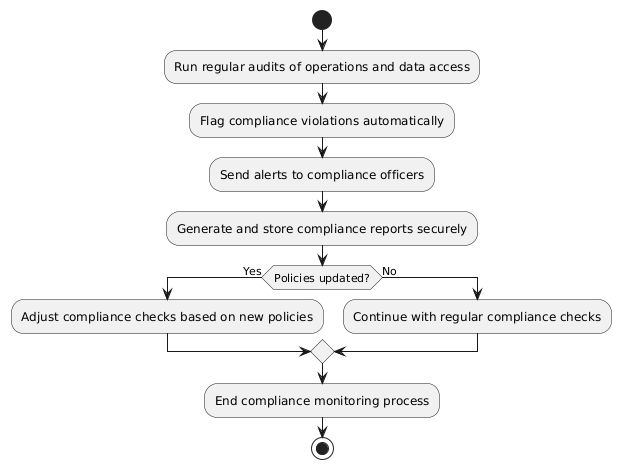

The diagram above was rendered by PlantUML. Its source (embedded in the PNG):
@startuml
|System|
start
:Run regular audits of operations and data access;

|System|
:Flag compliance violations automatically;

|System|
:Send alerts to compliance officers;

|System|
:Generate and store compliance reports securely;

if (Policies updated?) then (Yes)
  :Adjust compliance checks based on new policies;
else (No)
  :Continue with regular compliance checks;
endif

|System|
:End compliance monitoring process;
stop
@enduml